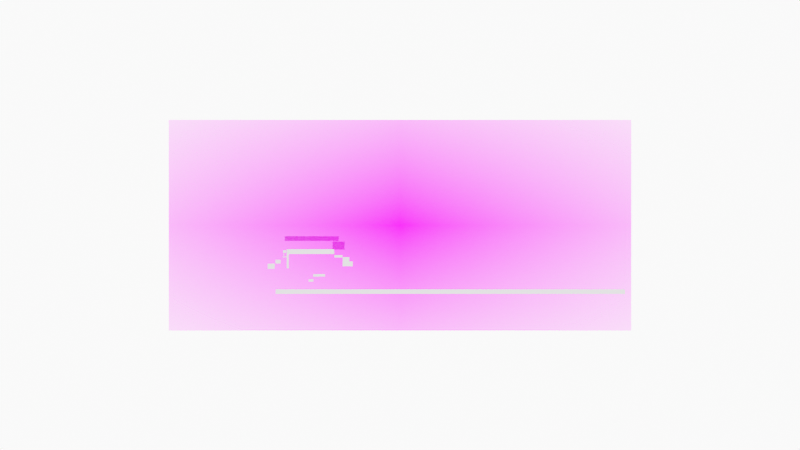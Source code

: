 # Source: long_shot_from_south.blend  (saved by Blender 2.93.20; exported with 4.5.12 LTS)
import bpy
from mathutils import Matrix  # noqa: F401  (used for matrix-valued properties, if any)

bpy.ops.wm.read_factory_settings(use_empty=True)
scene = bpy.context.scene
scene.name = 'Scene'

# ---- collections
col_long_shot_from_the_south = bpy.data.collections.new('long shot from the south'); scene.collection.children.link(col_long_shot_from_the_south)
col_long_shot_from_the_south_sketch = bpy.data.collections.new('long shot from the south sketch'); col_long_shot_from_the_south.children.link(col_long_shot_from_the_south_sketch)
col_long_shot_from_the_south_image = bpy.data.collections.new('long shot from the south image'); col_long_shot_from_the_south.children.link(col_long_shot_from_the_south_image)
col_camera = bpy.data.collections.new('Camera'); scene.collection.children.link(col_camera)

# ---- images (referenced by path relative to the original .blend; pixels are not part of the script)
import os
ASSET_DIR = os.environ.get("B2B_ASSET_DIR", "")  # directory of the original .blend (textures are referenced by path, not embedded)
HERE = os.path.dirname(os.path.abspath(__file__))  # packed textures are extracted next to this script under _unpacked/

def load_image(name, relpath, width, height, colorspace="sRGB"):
    """Load a texture the original file referenced (path relative to the .blend, or extracted next to this script)."""
    p = next((c for c in (os.path.join(HERE, relpath), os.path.join(ASSET_DIR, relpath)) if relpath and os.path.exists(c)), "")
    if p:
        img = bpy.data.images.load(p, check_existing=True)
        img.name = name
    else:  # same state as the original file: an image datablock whose file is absent (Cycles renders it pink)
        img = bpy.data.images.new(name, width, height)
        img.source = "FILE"
        img.filepath = "//" + (relpath or name)
    img.colorspace_settings.name = colorspace
    return img
img_langley_long_shot_from_south_good_for_thin_leg_arrangement = load_image('Langley long shot from south good for thin leg arrangement.', 'Langley long shot from south good for thin leg arrangement.jpg', 1024, 1024, 'sRGB')

# ---- materials (node trees are filled in below, after node groups)
mat_solid_stroke = bpy.data.materials.new('Solid Stroke')
mat_solid_stroke.use_transparent_shadow = False
mat_squares_stroke = bpy.data.materials.new('Squares Stroke')
mat_squares_stroke.use_transparent_shadow = False
mat_solid_fill = bpy.data.materials.new('Solid Fill')
mat_solid_fill.use_transparent_shadow = False
mat_dots_stroke = bpy.data.materials.new('Dots Stroke')
mat_dots_stroke.use_transparent_shadow = False
mat_langley_long_shot_from_south_good_for_thin_leg_arrangement = bpy.data.materials.new('Langley long shot from south good for thin leg arrangement')
mat_langley_long_shot_from_south_good_for_thin_leg_arrangement.surface_render_method = 'BLENDED'
mat_langley_long_shot_from_south_good_for_thin_leg_arrangement.blend_method = 'BLEND'
mat_langley_long_shot_from_south_good_for_thin_leg_arrangement.use_transparent_shadow = False

# ---- material node trees
mat_dots_stroke.use_nodes = True; mat_dots_stroke.node_tree.nodes.clear()
_N = mat_dots_stroke.node_tree.nodes; _L = mat_dots_stroke.node_tree.links
n0 = _N.new('ShaderNodeOutputMaterial'); n0.name = 'Material Output'; n0.location = (300, 300)
n1 = _N.new('ShaderNodeBsdfPrincipled'); n1.name = 'Principled BSDF'; n1.location = (10, 300)
n1.distribution = 'GGX'
n1.subsurface_method = 'BURLEY'
n1.inputs[2].default_value = 0.4
n1.inputs[3].default_value = 1.45
n1.inputs[27].default_value = (0.0, 0.0, 0.0, 1.0)
n1.inputs[28].default_value = 1.0
_L.new(n1.outputs[0], n0.inputs[0])
n0.is_active_output = True
mat_langley_long_shot_from_south_good_for_thin_leg_arrangement.use_nodes = True; mat_langley_long_shot_from_south_good_for_thin_leg_arrangement.node_tree.nodes.clear()
_N = mat_langley_long_shot_from_south_good_for_thin_leg_arrangement.node_tree.nodes; _L = mat_langley_long_shot_from_south_good_for_thin_leg_arrangement.node_tree.links
n0 = _N.new('ShaderNodeOutputMaterial'); n0.name = 'Material Output'; n0.location = (300, 300)
n1 = _N.new('ShaderNodeTexImage'); n1.name = 'Image Texture'; n1.location = (-200, 300)
n1.image = img_langley_long_shot_from_south_good_for_thin_leg_arrangement
n1.extension = 'CLIP'
n2 = _N.new('ShaderNodeBsdfPrincipled'); n2.name = 'Principled BSDF'; n2.location = (0, 300)
n2.distribution = 'GGX'
n2.subsurface_method = 'BURLEY'
n2.inputs[3].default_value = 1.45
n2.inputs[27].default_value = (0.0, 0.0, 0.0, 1.0)
n2.inputs[28].default_value = 1.0
_L.new(n1.outputs[0], n2.inputs[0])
_L.new(n1.outputs[1], n2.inputs[4])
_L.new(n2.outputs[0], n0.inputs[0])
n0.is_active_output = True

# ---- world
world_world = bpy.data.worlds.new('World'); scene.world = world_world
world_world.use_nodes = True; world_world.node_tree.nodes.clear()
_N = world_world.node_tree.nodes; _L = world_world.node_tree.links
n0 = _N.new('ShaderNodeOutputWorld'); n0.name = 'World Output'; n0.location = (300, 300)
n1 = _N.new('ShaderNodeBackground'); n1.name = 'Background'; n1.location = (10, 300)
n1.inputs[0].default_value = (0.9513, 0.9513, 0.9513, 1.0)
_L.new(n1.outputs[0], n0.inputs[0])
n0.is_active_output = True
world_world.color = (0.9513, 0.9513, 0.9513)
world_world.use_sun_shadow = False
world_world.sun_shadow_jitter_overblur = 0.0

# ---- cameras
cam_camera = bpy.data.cameras.new('Camera')
cam_camera.display_size = 2.0

# ---- meshes
me_plane = bpy.data.meshes.new('Plane')
me_plane.from_pydata([(-0.309, -0.2596, -2.918e-10), (0.2724, -0.2596, -2.918e-10), (-0.309, -0.2103, 2.083e-08), (0.2724, -0.2103, 2.083e-08)], [], [(0, 1, 3, 2)])
_uv = me_plane.uv_layers.new(name='UVMap')
_uv.uv.foreach_set('vector', [0.0, 0.0, 1.0, 0.0, 1.0, 1.0, 0.0, 1.0])
me_plane.use_remesh_fix_poles = True
me_plane.use_remesh_preserve_attributes = False
me_plane.use_mirror_vertex_groups = False
me_plane.update()
me_plane_001 = bpy.data.meshes.new('Plane.001')
me_plane_001.from_pydata([(-0.309, -0.1947, -3.132e-09), (0.1825, -0.1947, -3.132e-09), (-0.309, -0.1413, 1.782e-08), (0.1825, -0.1413, 1.782e-08)], [], [(0, 1, 3, 2)])
_uv = me_plane_001.uv_layers.new(name='UVMap')
_uv.uv.foreach_set('vector', [0.0, 0.0, 1.0, 0.0, 1.0, 1.0, 0.0, 1.0])
me_plane_001.use_remesh_fix_poles = True
me_plane_001.use_remesh_preserve_attributes = False
me_plane_001.use_mirror_vertex_groups = False
me_plane_001.update()
me_plane_002 = bpy.data.meshes.new('Plane.002')
me_plane_002.from_pydata([(-0.309, -0.3047, 1.677e-09), (-0.2324, -0.3047, 1.677e-09), (-0.309, -0.2481, 2.249e-08), (-0.2324, -0.2481, 2.249e-08)], [], [(0, 1, 3, 2)])
_uv = me_plane_002.uv_layers.new(name='UVMap')
_uv.uv.foreach_set('vector', [0.0, 0.0, 1.0, 0.0, 1.0, 1.0, 0.0, 1.0])
me_plane_002.use_remesh_fix_poles = True
me_plane_002.use_remesh_preserve_attributes = False
me_plane_002.use_mirror_vertex_groups = False
me_plane_002.update()
me_plane_003 = bpy.data.meshes.new('Plane.003')
me_plane_003.from_pydata([(-0.2543, -0.4006, 5.871e-09), (-0.2308, -0.4006, 5.871e-09), (-0.2543, -0.1946, 2.015e-08), (-0.2308, -0.1946, 2.015e-08)], [], [(0, 1, 3, 2)])
_uv = me_plane_003.uv_layers.new(name='UVMap')
_uv.uv.foreach_set('vector', [0.0, 0.0, 1.0, 0.0, 1.0, 1.0, 0.0, 1.0])
me_plane_003.use_remesh_fix_poles = True
me_plane_003.use_remesh_preserve_attributes = False
me_plane_003.use_mirror_vertex_groups = False
me_plane_003.update()
me_plane_004 = bpy.data.meshes.new('Plane.004')
me_plane_004.from_pydata([(-0.3672, -0.3467, 3.513e-09), (-0.3137, -0.3467, 3.513e-09), (-0.3672, -0.3189, 2.558e-08), (-0.3137, -0.3189, 2.558e-08)], [], [(0, 1, 3, 2)])
_uv = me_plane_004.uv_layers.new(name='UVMap')
_uv.uv.foreach_set('vector', [0.0, 0.0, 1.0, 0.0, 1.0, 1.0, 0.0, 1.0])
me_plane_004.use_remesh_fix_poles = True
me_plane_004.use_remesh_preserve_attributes = False
me_plane_004.use_mirror_vertex_groups = False
me_plane_004.update()
me_plane_005 = bpy.data.meshes.new('Plane.005')
me_plane_005.from_pydata([(-0.3672, -0.3467, 3.513e-09), (-0.238, -0.3467, 3.513e-09), (-0.3672, -0.3189, 2.558e-08), (-0.238, -0.3189, 2.558e-08)], [], [(0, 1, 3, 2)])
_uv = me_plane_005.uv_layers.new(name='UVMap')
_uv.uv.foreach_set('vector', [0.0, 0.0, 1.0, 0.0, 1.0, 1.0, 0.0, 1.0])
me_plane_005.use_remesh_fix_poles = True
me_plane_005.use_remesh_preserve_attributes = False
me_plane_005.use_mirror_vertex_groups = False
me_plane_005.update()
me_plane_006 = bpy.data.meshes.new('Plane.006')
me_plane_006.from_pydata([(-0.3692, -0.3467, 3.513e-09), (-0.2805, -0.3467, 3.513e-09), (-0.3692, -0.3189, 2.558e-08), (-0.2805, -0.3189, 2.558e-08)], [], [(0, 1, 3, 2)])
_uv = me_plane_006.uv_layers.new(name='UVMap')
_uv.uv.foreach_set('vector', [0.0, 0.0, 1.0, 0.0, 1.0, 1.0, 0.0, 1.0])
me_plane_006.use_remesh_fix_poles = True
me_plane_006.use_remesh_preserve_attributes = False
me_plane_006.use_mirror_vertex_groups = False
me_plane_006.update()
me_plane_007 = bpy.data.meshes.new('Plane.007')
me_plane_007.from_pydata([(-0.3685, -0.3467, 3.513e-09), (-0.2387, -0.3467, 3.513e-09), (-0.3685, -0.2614, 2.307e-08), (-0.2387, -0.2614, 2.307e-08)], [], [(0, 1, 3, 2)])
_uv = me_plane_007.uv_layers.new(name='UVMap')
_uv.uv.foreach_set('vector', [0.0, 0.0, 1.0, 0.0, 1.0, 1.0, 0.0, 1.0])
me_plane_007.use_remesh_fix_poles = True
me_plane_007.use_remesh_preserve_attributes = False
me_plane_007.use_mirror_vertex_groups = False
me_plane_007.update()
me_plane_008 = bpy.data.meshes.new('Plane.008')
me_plane_008.from_pydata([(-0.309, -0.2908, 1.069e-09), (-0.253, -0.2908, 1.069e-09), (-0.309, -0.249, 2.253e-08), (-0.253, -0.249, 2.253e-08)], [], [(0, 1, 3, 2)])
_uv = me_plane_008.uv_layers.new(name='UVMap')
_uv.uv.foreach_set('vector', [0.0, 0.0, 1.0, 0.0, 1.0, 1.0, 0.0, 1.0])
me_plane_008.use_remesh_fix_poles = True
me_plane_008.use_remesh_preserve_attributes = False
me_plane_008.use_mirror_vertex_groups = False
me_plane_008.update()
me_plane_009 = bpy.data.meshes.new('Plane.009')
me_plane_009.from_pydata([(-0.2967, -0.285, 8.148e-10), (-0.2629, -0.285, 8.148e-10), (-0.2967, -0.2537, 2.273e-08), (-0.2629, -0.2537, 2.273e-08)], [], [(0, 1, 3, 2)])
_uv = me_plane_009.uv_layers.new(name='UVMap')
_uv.uv.foreach_set('vector', [0.0, 0.0, 1.0, 0.0, 1.0, 1.0, 0.0, 1.0])
me_plane_009.use_remesh_fix_poles = True
me_plane_009.use_remesh_preserve_attributes = False
me_plane_009.use_mirror_vertex_groups = False
me_plane_009.update()
me_plane_010 = bpy.data.meshes.new('Plane.010')
me_plane_010.from_pydata([(-0.3003, -0.2705, 1.842e-10), (-0.2571, -0.2705, 1.842e-10), (-0.3003, -0.2622, 2.31e-08), (-0.2571, -0.2622, 2.31e-08)], [], [(0, 1, 3, 2)])
_uv = me_plane_010.uv_layers.new(name='UVMap')
_uv.uv.foreach_set('vector', [0.0, 0.0, 1.0, 0.0, 1.0, 1.0, 0.0, 1.0])
me_plane_010.use_remesh_fix_poles = True
me_plane_010.use_remesh_preserve_attributes = False
me_plane_010.use_mirror_vertex_groups = False
me_plane_010.update()
me_plane_011 = bpy.data.meshes.new('Plane.011')
me_plane_011.from_pydata([(-0.3003, -0.2811, 6.46e-10), (-0.2918, -0.2811, 6.46e-10), (-0.3003, -0.2622, 2.31e-08), (-0.2918, -0.2622, 2.31e-08)], [], [(0, 1, 3, 2)])
_uv = me_plane_011.uv_layers.new(name='UVMap')
_uv.uv.foreach_set('vector', [0.0, 0.0, 1.0, 0.0, 1.0, 1.0, 0.0, 1.0])
me_plane_011.use_remesh_fix_poles = True
me_plane_011.use_remesh_preserve_attributes = False
me_plane_011.use_mirror_vertex_groups = False
me_plane_011.update()
me_plane_012 = bpy.data.meshes.new('Plane.012')
me_plane_012.from_pydata([(-0.3692, -0.3478, 3.56e-09), (-0.2591, -0.3478, 3.56e-09), (-0.3692, -0.3102, 2.52e-08), (-0.2591, -0.3102, 2.52e-08)], [], [(0, 1, 3, 2)])
_uv = me_plane_012.uv_layers.new(name='UVMap')
_uv.uv.foreach_set('vector', [0.0, 0.0, 1.0, 0.0, 1.0, 1.0, 0.0, 1.0])
me_plane_012.use_remesh_fix_poles = True
me_plane_012.use_remesh_preserve_attributes = False
me_plane_012.use_mirror_vertex_groups = False
me_plane_012.update()
me_plane_013 = bpy.data.meshes.new('Plane.013')
me_plane_013.from_pydata([(-0.3704, -0.3496, 3.642e-09), (-0.2591, -0.3496, 3.642e-09), (-0.3704, -0.3346, 2.627e-08), (-0.2591, -0.3346, 2.627e-08)], [], [(0, 1, 3, 2)])
_uv = me_plane_013.uv_layers.new(name='UVMap')
_uv.uv.foreach_set('vector', [0.0, 0.0, 1.0, 0.0, 1.0, 1.0, 0.0, 1.0])
me_plane_013.use_remesh_fix_poles = True
me_plane_013.use_remesh_preserve_attributes = False
me_plane_013.use_mirror_vertex_groups = False
me_plane_013.update()
me_plane_014 = bpy.data.meshes.new('Plane.014')
me_plane_014.from_pydata([(-0.3704, -0.3492, 3.624e-09), (-0.2974, -0.3492, 3.624e-09), (-0.3704, -0.3021, 2.485e-08), (-0.2974, -0.3021, 2.485e-08)], [], [(0, 1, 3, 2)])
_uv = me_plane_014.uv_layers.new(name='UVMap')
_uv.uv.foreach_set('vector', [0.0, 0.0, 1.0, 0.0, 1.0, 1.0, 0.0, 1.0])
me_plane_014.use_remesh_fix_poles = True
me_plane_014.use_remesh_preserve_attributes = False
me_plane_014.use_mirror_vertex_groups = False
me_plane_014.update()
me_plane_015 = bpy.data.meshes.new('Plane.015')
me_plane_015.from_pydata([(-0.309, -0.2596, -2.918e-10), (3.465, -0.2596, -2.918e-10), (-0.309, -0.2103, 2.083e-08), (3.465, -0.2103, 2.083e-08)], [], [(0, 1, 3, 2)])
_uv = me_plane_015.uv_layers.new(name='UVMap')
_uv.uv.foreach_set('vector', [0.0, 0.0, 1.0, 0.0, 1.0, 1.0, 0.0, 1.0])
me_plane_015.use_remesh_fix_poles = True
me_plane_015.use_remesh_preserve_attributes = False
me_plane_015.use_mirror_vertex_groups = False
me_plane_015.update()
me_langley_long_shot_from_south_good_for_thin_leg_arrangement = bpy.data.meshes.new('Langley long shot from south good for thin leg arrangement')
me_langley_long_shot_from_south_good_for_thin_leg_arrangement.from_pydata([(-1.098, -0.5, 0.0), (1.098, -0.5, 0.0), (-1.098, 0.5, 0.0), (1.098, 0.5, 0.0)], [], [(0, 1, 3, 2)])
_uv = me_langley_long_shot_from_south_good_for_thin_leg_arrangement.uv_layers.new(name='UVMap')
_uv.uv.foreach_set('vector', [0.0, 0.0, 1.0, 0.0, 1.0, 1.0, 0.0, 1.0])
me_langley_long_shot_from_south_good_for_thin_leg_arrangement.materials.append(mat_langley_long_shot_from_south_good_for_thin_leg_arrangement)
me_langley_long_shot_from_south_good_for_thin_leg_arrangement.use_remesh_fix_poles = True
me_langley_long_shot_from_south_good_for_thin_leg_arrangement.use_remesh_preserve_attributes = False
me_langley_long_shot_from_south_good_for_thin_leg_arrangement.use_mirror_vertex_groups = False
me_langley_long_shot_from_south_good_for_thin_leg_arrangement.update()

# ---- objects
ob_plane = bpy.data.objects.new('Plane', me_plane)
ob_plane_001 = bpy.data.objects.new('Plane.001', me_plane_001)
ob_plane_002 = bpy.data.objects.new('Plane.002', me_plane_002)
ob_plane_003 = bpy.data.objects.new('Plane.003', me_plane_003)
ob_plane_004 = bpy.data.objects.new('Plane.004', me_plane_004)
ob_plane_005 = bpy.data.objects.new('Plane.005', me_plane_005)
ob_plane_006 = bpy.data.objects.new('Plane.006', me_plane_006)
ob_plane_007 = bpy.data.objects.new('Plane.007', me_plane_007)
ob_plane_008 = bpy.data.objects.new('Plane.008', me_plane_008)
ob_plane_009 = bpy.data.objects.new('Plane.009', me_plane_009)
ob_plane_010 = bpy.data.objects.new('Plane.010', me_plane_010)
ob_plane_011 = bpy.data.objects.new('Plane.011', me_plane_011)
ob_plane_012 = bpy.data.objects.new('Plane.012', me_plane_012)
ob_plane_013 = bpy.data.objects.new('Plane.013', me_plane_013)
ob_plane_014 = bpy.data.objects.new('Plane.014', me_plane_014)
ob_plane_015 = bpy.data.objects.new('Plane.015', me_plane_015)
ob_stroke = bpy.data.objects.new('Stroke', None)
ob_empty = bpy.data.objects.new('Empty', None)
ob_langley_long_shot_from_south_good_for_thin_leg_arrangement = bpy.data.objects.new('Langley long shot from south good for thin leg arrangement', me_langley_long_shot_from_south_good_for_thin_leg_arrangement)
ob_camera = bpy.data.objects.new('Camera', cam_camera)

# ---- transforms, parenting, visibility, modifiers, constraints
ob_plane.location = (-0.935, 0.0, 0.09115)
ob_plane.rotation_euler = (1.571, -0.0, 0.0)
ob_plane.lineart.crease_threshold = 0.0
ob_plane_001.location = (-0.8925, 2.795e-08, -0.1169)
ob_plane_001.rotation_euler = (1.571, -0.0, 0.0)
ob_plane_001.show_bounds = True
ob_plane_001.lineart.crease_threshold = 0.0
ob_plane_002.location = (-1.121, 3.467e-08, -0.1669)
ob_plane_002.rotation_euler = (1.571, -0.0, 0.0)
ob_plane_002.show_bounds = True
ob_plane_002.lineart.crease_threshold = 0.0
ob_plane_003.location = (-0.9697, 2.09e-08, -0.06442)
ob_plane_003.rotation_euler = (1.571, -0.0, 0.0)
ob_plane_003.show_bounds = True
ob_plane_003.lineart.crease_threshold = 0.0
ob_plane_004.location = (-0.6208, 4.763e-08, -0.2634)
ob_plane_004.rotation_euler = (1.571, -0.0, 0.0)
ob_plane_004.show_bounds = True
ob_plane_004.lineart.crease_threshold = 0.0
ob_plane_005.location = (-0.5708, 4.027e-08, -0.2086)
ob_plane_005.rotation_euler = (1.571, -0.0, 0.0)
ob_plane_005.show_bounds = True
ob_plane_005.lineart.crease_threshold = 0.0
ob_plane_006.location = (-0.3401, 1.269e-08, -0.003292)
ob_plane_006.rotation_euler = (1.571, -0.0, 0.0)
ob_plane_006.show_bounds = True
ob_plane_006.lineart.crease_threshold = 0.0
ob_plane_007.location = (-0.3597, 9.111e-10, 0.08437)
ob_plane_007.rotation_euler = (1.571, -0.0, 0.0)
ob_plane_007.show_bounds = True
ob_plane_007.lineart.crease_threshold = 0.0
ob_plane_008.location = (-1.036, 2.887e-08, -0.1238)
ob_plane_008.rotation_euler = (1.571, -0.0, 0.0)
ob_plane_008.show_bounds = True
ob_plane_008.lineart.crease_threshold = 0.0
ob_plane_009.location = (-0.9668, 1.424e-08, -0.01482)
ob_plane_009.rotation_euler = (1.571, -0.0, 0.0)
ob_plane_009.show_bounds = True
ob_plane_009.lineart.crease_threshold = 0.0
ob_plane_010.location = (-0.9671, 2.244e-08, -0.07586)
ob_plane_010.rotation_euler = (1.571, -0.0, 0.0)
ob_plane_010.show_bounds = True
ob_plane_010.lineart.crease_threshold = 0.0
ob_plane_011.location = (-0.9595, 1.848e-08, -0.04642)
ob_plane_011.rotation_euler = (1.571, -0.0, 0.0)
ob_plane_011.show_bounds = True
ob_plane_011.lineart.crease_threshold = 0.0
ob_plane_012.location = (-0.2507, 2.514e-08, -0.096)
ob_plane_012.rotation_euler = (1.571, -0.0, 0.0)
ob_plane_012.show_bounds = True
ob_plane_012.lineart.crease_threshold = 0.0
ob_plane_013.location = (-0.2497, 1.985e-08, -0.05659)
ob_plane_013.rotation_euler = (1.571, -0.0, 0.0)
ob_plane_013.show_bounds = True
ob_plane_013.lineart.crease_threshold = 0.0
ob_plane_014.location = (-0.2495, 1.789e-08, -0.04199)
ob_plane_014.rotation_euler = (1.571, -0.0, 0.0)
ob_plane_014.show_bounds = True
ob_plane_014.lineart.crease_threshold = 0.0
ob_plane_015.location = (-1.035, 2.299e-08, -0.482)
ob_plane_015.rotation_euler = (1.571, -0.0, 0.0)
ob_plane_015.lineart.crease_threshold = 0.0
ob_stroke.location = (0.0, 0.0, 0.0)
ob_stroke.empty_display_size = 0.2
ob_stroke.empty_image_offset = (0.0, 0.0)
ob_stroke.empty_image_side = 'FRONT'
ob_stroke.use_grease_pencil_lights = True
ob_stroke.lineart.crease_threshold = 0.0
ob_empty.location = (0.0, 0.0, 0.0)
ob_empty.rotation_euler = (1.571, -0.0, -0.0)
ob_empty.empty_display_type = 'IMAGE'
ob_empty.empty_display_size = 5.0
ob_empty.lineart.crease_threshold = 0.0
ob_langley_long_shot_from_south_good_for_thin_leg_arrangement.location = (0.0, 0.0, 0.0)
ob_langley_long_shot_from_south_good_for_thin_leg_arrangement.rotation_euler = (1.571, 0.0, 0.0)
ob_langley_long_shot_from_south_good_for_thin_leg_arrangement.scale = (2.274, 2.274, 2.274)
ob_langley_long_shot_from_south_good_for_thin_leg_arrangement.lineart.crease_threshold = 0.0
ob_camera.location = (0.0, -12.0, 0.0)
ob_camera.rotation_euler = (1.571, -0.0, -0.0)
ob_camera.empty_image_side = 'FRONT'
ob_camera.lineart.crease_threshold = 0.0

# ---- collection membership
col_long_shot_from_the_south.objects.link(ob_plane)
col_long_shot_from_the_south.objects.link(ob_plane_001)
col_long_shot_from_the_south.objects.link(ob_plane_002)
col_long_shot_from_the_south.objects.link(ob_plane_003)
col_long_shot_from_the_south.objects.link(ob_plane_004)
col_long_shot_from_the_south.objects.link(ob_plane_005)
col_long_shot_from_the_south.objects.link(ob_plane_006)
col_long_shot_from_the_south.objects.link(ob_plane_007)
col_long_shot_from_the_south.objects.link(ob_plane_008)
col_long_shot_from_the_south.objects.link(ob_plane_009)
col_long_shot_from_the_south.objects.link(ob_plane_010)
col_long_shot_from_the_south.objects.link(ob_plane_011)
col_long_shot_from_the_south.objects.link(ob_plane_012)
col_long_shot_from_the_south.objects.link(ob_plane_013)
col_long_shot_from_the_south.objects.link(ob_plane_014)
col_long_shot_from_the_south.objects.link(ob_plane_015)
col_long_shot_from_the_south_sketch.objects.link(ob_stroke)
col_long_shot_from_the_south_image.objects.link(ob_empty)
col_long_shot_from_the_south_image.objects.link(ob_langley_long_shot_from_south_good_for_thin_leg_arrangement)
col_camera.objects.link(ob_camera)

# ---- scene / render settings (as saved in the file)
scene.camera = ob_camera
scene.frame_start = 1; scene.frame_end = 250; scene.frame_set(1)
scene.render.engine = 'BLENDER_EEVEE_NEXT'
scene.cycles.use_denoising = False
scene.cycles.samples = 128
scene.cycles.sampling_pattern = 'TABULATED_SOBOL'
scene.cycles.use_adaptive_sampling = False
scene.cycles.use_light_tree = False
scene.view_settings.view_transform = 'Standard'
bpy.context.view_layer.update()
